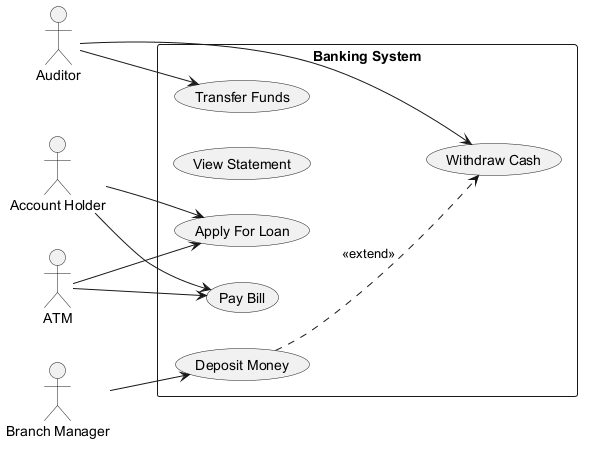

The diagram above was rendered by PlantUML. Its source (embedded in the PNG):
@startuml
skinparam monochrome true
left to right direction
actor "ATM" as ATM
actor "Account Holder" as AccountHolder
actor "Branch Manager" as BranchManager
actor "Auditor" as Auditor
rectangle "Banking System" {
  usecase "Transfer Funds" as UC_TransferFunds
  usecase "View Statement" as UC_ViewStatement
  usecase "Withdraw Cash" as UC_WithdrawCash
  usecase "Deposit Money" as UC_DepositMoney
  usecase "Apply For Loan" as UC_ApplyForLoan
  usecase "Pay Bill" as UC_PayBill
}
ATM --> UC_PayBill
ATM --> UC_ApplyForLoan
AccountHolder --> UC_ApplyForLoan
AccountHolder --> UC_PayBill
BranchManager --> UC_DepositMoney
Auditor --> UC_WithdrawCash
Auditor --> UC_TransferFunds
UC_DepositMoney ..> UC_WithdrawCash : <<extend>>
@enduml